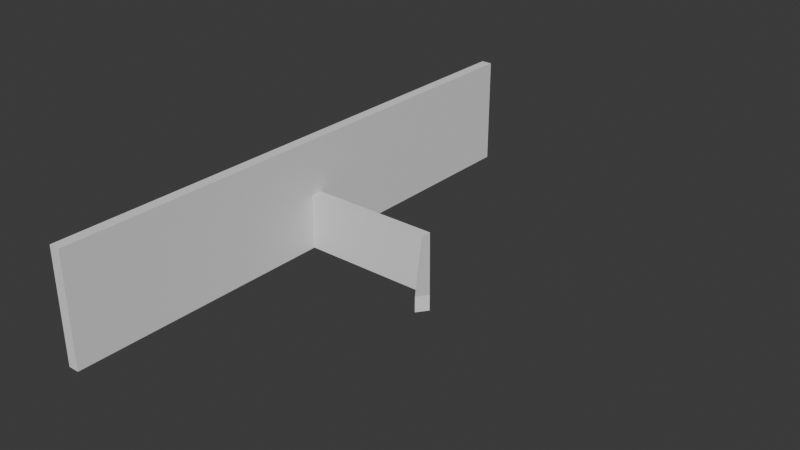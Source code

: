 # Source: wall1.blend  (saved by Blender 5.2.44; exported with 4.5.12 LTS)
import bpy
from mathutils import Matrix  # noqa: F401  (used for matrix-valued properties, if any)

bpy.ops.wm.read_factory_settings(use_empty=True)
scene = bpy.context.scene
scene.name = 'Scene'

# ---- collections
col_collection = bpy.data.collections.new('Collection'); scene.collection.children.link(col_collection)

# ---- world
world_world = bpy.data.worlds.new('World'); scene.world = world_world
world_world.use_nodes = True; world_world.node_tree.nodes.clear()
_N = world_world.node_tree.nodes; _L = world_world.node_tree.links
n0 = _N.new('ShaderNodeOutputWorld'); n0.name = 'World Output'; n0.location = (200, 100)
n1 = _N.new('ShaderNodeBackground'); n1.name = 'Background'; n1.location = (-200, 100)
n1.inputs[0].default_value = (0.05088, 0.05088, 0.05088, 1.0)
_L.new(n1.outputs[0], n0.inputs[0])
n0.is_active_output = True
world_world.color = (0.05088, 0.05088, 0.05088)
world_world.sun_shadow_jitter_overblur = 0.0

# ---- meshes
me_cube_001 = bpy.data.meshes.new('Cube.001')
me_cube_001.from_pydata([(-5.0, -5.0, 0.0), (-5.0, -5.0, 2.0), (-5.0, 5.0, 0.0), (-5.0, 5.0, 2.0), (-4.8, -5.0, 0.0), (-4.8, -5.0, 2.0), (-4.8, 5.0, 0.0), (-4.8, 5.0, 2.0), (-4.8, -0.105, 2.98e-08), (-4.8, -0.105, 1.0), (-4.8, 0.105, 2.98e-08), (-4.8, 0.105, 1.0), (-2.429, -0.105, 2.98e-08), (-2.429, -0.105, 1.0), (-2.429, 0.105, 2.98e-08), (-2.429, 0.105, 1.0), (-0.9167, -1.811, 1.301), (-0.9167, -1.811, 1.05), (-1.042, -1.979, 1.05), (-1.042, -1.979, 1.301)], [], [(0, 1, 3, 2), (2, 3, 7, 6), (6, 7, 5, 4), (4, 5, 1, 0), (2, 6, 4, 0), (7, 3, 1, 5), (8, 9, 11, 10), (10, 11, 15, 14), (13, 12, 18, 19), (12, 13, 9, 8), (10, 14, 12, 8), (15, 11, 9, 13), (17, 16, 19, 18), (12, 14, 17, 18), (15, 13, 19, 16), (14, 15, 16, 17)])
_uv = me_cube_001.uv_layers.new(name='UVMap')
_uv.uv.foreach_set('vector', [0.375, 0.0, 0.625, 0.0, 0.625, 0.25, 0.375, 0.25, 0.375, 0.25, 0.625, 0.25, 0.625, 0.5, 0.375, 0.5, 0.375, 0.5, 0.625, 0.5, 0.625, 0.75, 0.375, 0.75, 0.375, 0.75, 0.625, 0.75, 0.625, 1.0, 0.375, 1.0, 0.125, 0.5, 0.375, 0.5, 0.375, 0.75, 0.125, 0.75, 0.625, 0.5, 0.875, 0.5, 0.875, 0.75, 0.625, 0.75, 0.375, 0.0, 0.625, 0.0, 0.625, 0.25, 0.375, 0.25, 0.375, 0.25, 0.625, 0.25, 0.625, 0.5, 0.375, 0.5, 0.625, 0.75, 0.375, 0.75, 0.375, 0.75, 0.625, 0.75, 0.375, 0.75, 0.625, 0.75, 0.625, 1.0, 0.375, 1.0, 0.125, 0.5, 0.375, 0.5, 0.375, 0.75, 0.125, 0.75, 0.625, 0.5, 0.875, 0.5, 0.875, 0.75, 0.625, 0.75, 0.375, 0.5, 0.625, 0.5, 0.625, 0.75, 0.375, 0.75, 0.375, 0.75, 0.375, 0.5, 0.375, 0.5, 0.375, 0.75, 0.625, 0.5, 0.625, 0.75, 0.625, 0.75, 0.625, 0.5, 0.375, 0.5, 0.625, 0.5, 0.625, 0.5, 0.375, 0.5])
me_cube_001.update()

# ---- objects
ob_walls = bpy.data.objects.new('Walls', me_cube_001)

# ---- transforms, parenting, visibility, modifiers, constraints
ob_walls.location = (0.0, 0.0, 0.0)

# ---- collection membership
col_collection.objects.link(ob_walls)

# ---- scene / render settings (as saved in the file)
scene.frame_start = 1; scene.frame_end = 250; scene.frame_set(1)
scene.render.engine = 'BLENDER_EEVEE_NEXT'
scene.render.bake_bias = 0.0
scene.render.bake_samples = 0
scene.render.compositor_device = 'GPU'
scene.eevee.use_volume_custom_range = False
scene.eevee.fast_gi_thickness_near = 0.1
scene.eevee.fast_gi_thickness_far = 0.0
scene.eevee.ray_tracing_options.screen_trace_thickness = 0.1
bpy.context.view_layer.update()

# ---- added for rendering (the .blend has no active camera and no usable light): camera, sun
cam_auto = bpy.data.cameras.new('AutoCamera')
cam_auto.lens = 50.0
cam_auto.sensor_width = 36.0
cam_auto.clip_end = 1000.0
ob_auto_camera = bpy.data.objects.new('AutoCamera', cam_auto)
scene.collection.objects.link(ob_auto_camera)
ob_auto_camera.location = (7.20538, -12.1965, 9.13098)
ob_auto_camera.rotation_euler = (1.09748, -7.21219e-08, 0.694738)
scene.camera = ob_auto_camera
light_auto_sun = bpy.data.lights.new('AutoSun', 'SUN')
light_auto_sun.energy = 3.0
light_auto_sun.angle = 0.0523599
ob_auto_sun = bpy.data.objects.new('AutoSun', light_auto_sun)
scene.collection.objects.link(ob_auto_sun)
ob_auto_sun.rotation_euler = (0.872665, 0.174533, 0.523599)
bpy.context.view_layer.update()

